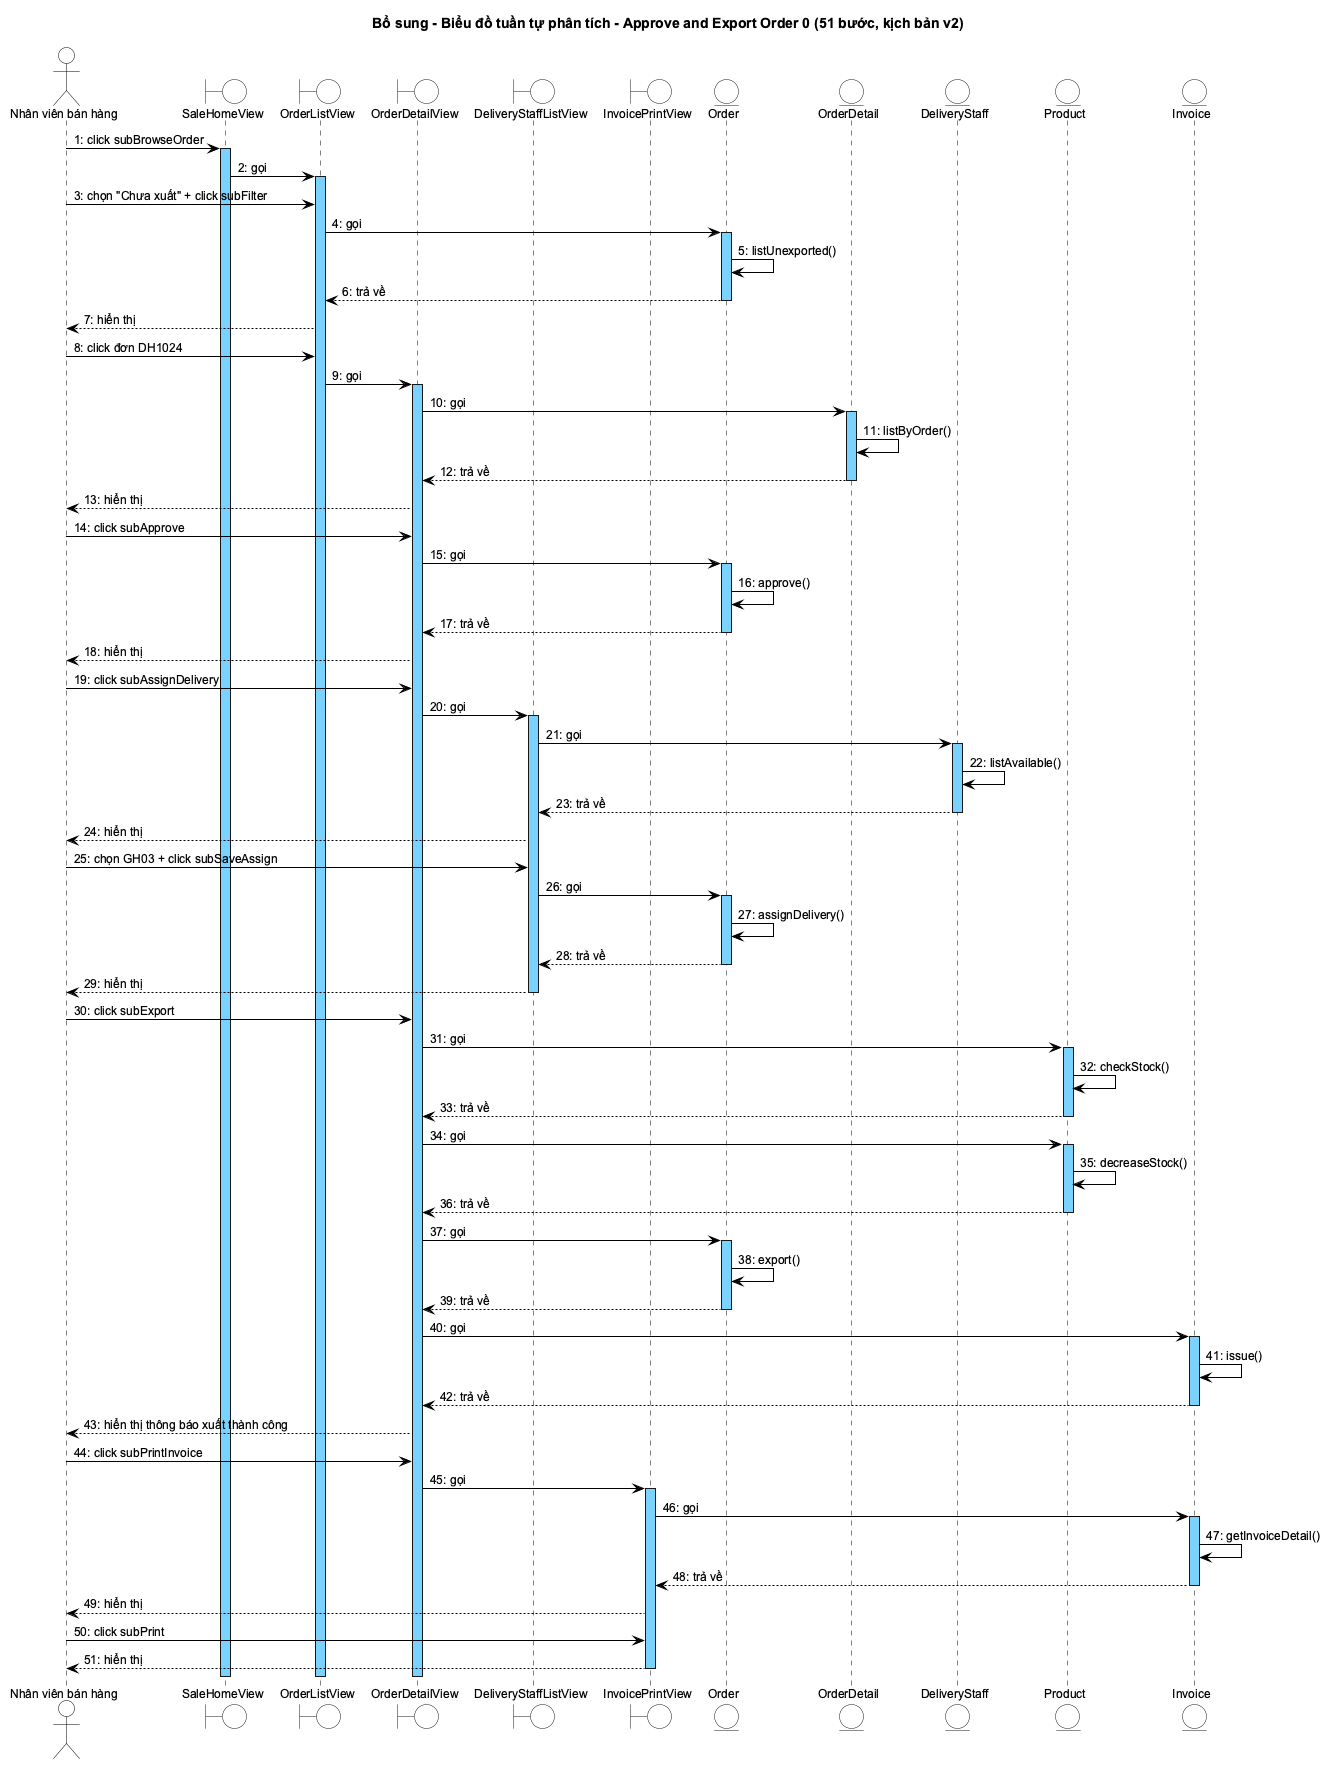

The diagram above was rendered by PlantUML. Its source (embedded in the PNG):
@startuml
' --- Main flow only — no alt blocks ---
!include _style.iuml
skinparam SequenceMessageAlign left
skinparam SequenceLifeLineBackgroundColor #7AD2FF
skinparam SequenceLifeLineBorderColor #000000

title Bổ sung - Biểu đồ tuần tự phân tích - Approve and Export Order 0 (51 bước, kịch bản v2)

actor "Nhân viên bán hàng" as Actor
boundary SaleHomeView
boundary OrderListView
boundary OrderDetailView
boundary DeliveryStaffListView
boundary InvoicePrintView
entity Order
entity OrderDetail
entity DeliveryStaff
entity Product
entity Invoice

Actor -> SaleHomeView : 1: click subBrowseOrder
activate SaleHomeView
SaleHomeView -> OrderListView : 2: gọi
activate OrderListView
Actor -> OrderListView : 3: chọn "Chưa xuất" + click subFilter
OrderListView -> Order : 4: gọi
activate Order
Order -> Order : 5: listUnexported()
Order --> OrderListView : 6: trả về
deactivate Order
OrderListView --> Actor : 7: hiển thị
Actor -> OrderListView : 8: click đơn DH1024
OrderListView -> OrderDetailView : 9: gọi
activate OrderDetailView
OrderDetailView -> OrderDetail : 10: gọi
activate OrderDetail
OrderDetail -> OrderDetail : 11: listByOrder()
OrderDetail --> OrderDetailView : 12: trả về
deactivate OrderDetail
OrderDetailView --> Actor : 13: hiển thị
Actor -> OrderDetailView : 14: click subApprove
OrderDetailView -> Order : 15: gọi
activate Order
Order -> Order : 16: approve()
Order --> OrderDetailView : 17: trả về
deactivate Order
OrderDetailView --> Actor : 18: hiển thị
Actor -> OrderDetailView : 19: click subAssignDelivery
OrderDetailView -> DeliveryStaffListView : 20: gọi
activate DeliveryStaffListView
DeliveryStaffListView -> DeliveryStaff : 21: gọi
activate DeliveryStaff
DeliveryStaff -> DeliveryStaff : 22: listAvailable()
DeliveryStaff --> DeliveryStaffListView : 23: trả về
deactivate DeliveryStaff
DeliveryStaffListView --> Actor : 24: hiển thị
Actor -> DeliveryStaffListView : 25: chọn GH03 + click subSaveAssign
DeliveryStaffListView -> Order : 26: gọi
activate Order
Order -> Order : 27: assignDelivery()
Order --> DeliveryStaffListView : 28: trả về
deactivate Order
DeliveryStaffListView --> Actor : 29: hiển thị
deactivate DeliveryStaffListView
Actor -> OrderDetailView : 30: click subExport
OrderDetailView -> Product : 31: gọi
activate Product
Product -> Product : 32: checkStock()
Product --> OrderDetailView : 33: trả về
deactivate Product
OrderDetailView -> Product : 34: gọi
activate Product
Product -> Product : 35: decreaseStock()
Product --> OrderDetailView : 36: trả về
deactivate Product
OrderDetailView -> Order : 37: gọi
activate Order
Order -> Order : 38: export()
Order --> OrderDetailView : 39: trả về
deactivate Order
OrderDetailView -> Invoice : 40: gọi
activate Invoice
Invoice -> Invoice : 41: issue()
Invoice --> OrderDetailView : 42: trả về
deactivate Invoice
OrderDetailView --> Actor : 43: hiển thị thông báo xuất thành công
Actor -> OrderDetailView : 44: click subPrintInvoice
OrderDetailView -> InvoicePrintView : 45: gọi
activate InvoicePrintView
InvoicePrintView -> Invoice : 46: gọi
activate Invoice
Invoice -> Invoice : 47: getInvoiceDetail()
Invoice --> InvoicePrintView : 48: trả về
deactivate Invoice
InvoicePrintView --> Actor : 49: hiển thị
Actor -> InvoicePrintView : 50: click subPrint
InvoicePrintView --> Actor : 51: hiển thị
deactivate InvoicePrintView
deactivate OrderDetailView
deactivate OrderListView
deactivate SaleHomeView
@enduml